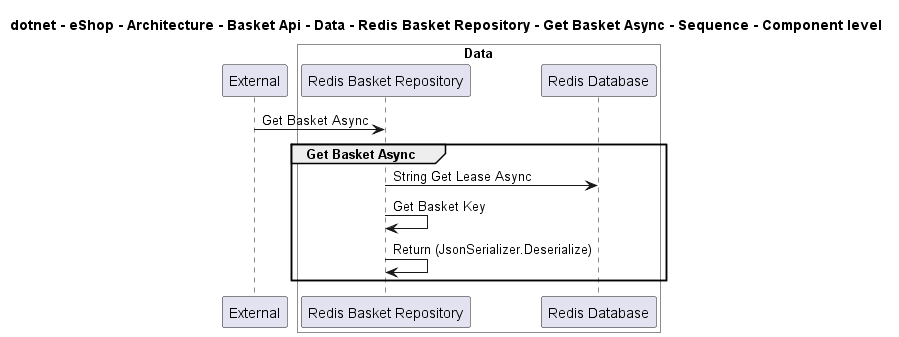

The diagram above was rendered by PlantUML. Its source (embedded in the PNG):
@startuml
!pragma layout smetana

title dotnet - eShop - Architecture - Basket Api - Data - Redis Basket Repository - Get Basket Async - Sequence - Component level

participant "External" as C4InterFlow.SoftwareSystems.ExternalSystem

box "Basket Api" #White
    
box "Data" #White
    participant "Redis Basket Repository" as dotnet.eShop.Architecture.SoftwareSystems.BasketApi.Containers.Data.Components.RedisBasketRepository
    participant "Redis Database" as dotnet.eShop.Architecture.SoftwareSystems.BasketApi.Containers.Data.Components.RedisDatabase
end box

end box


C4InterFlow.SoftwareSystems.ExternalSystem -> dotnet.eShop.Architecture.SoftwareSystems.BasketApi.Containers.Data.Components.RedisBasketRepository : Get Basket Async
group Get Basket Async
dotnet.eShop.Architecture.SoftwareSystems.BasketApi.Containers.Data.Components.RedisBasketRepository -> dotnet.eShop.Architecture.SoftwareSystems.BasketApi.Containers.Data.Components.RedisDatabase : String Get Lease Async
dotnet.eShop.Architecture.SoftwareSystems.BasketApi.Containers.Data.Components.RedisBasketRepository -> dotnet.eShop.Architecture.SoftwareSystems.BasketApi.Containers.Data.Components.RedisBasketRepository : Get Basket Key
dotnet.eShop.Architecture.SoftwareSystems.BasketApi.Containers.Data.Components.RedisBasketRepository -> dotnet.eShop.Architecture.SoftwareSystems.BasketApi.Containers.Data.Components.RedisBasketRepository : Return (JsonSerializer.Deserialize)
end


@enduml